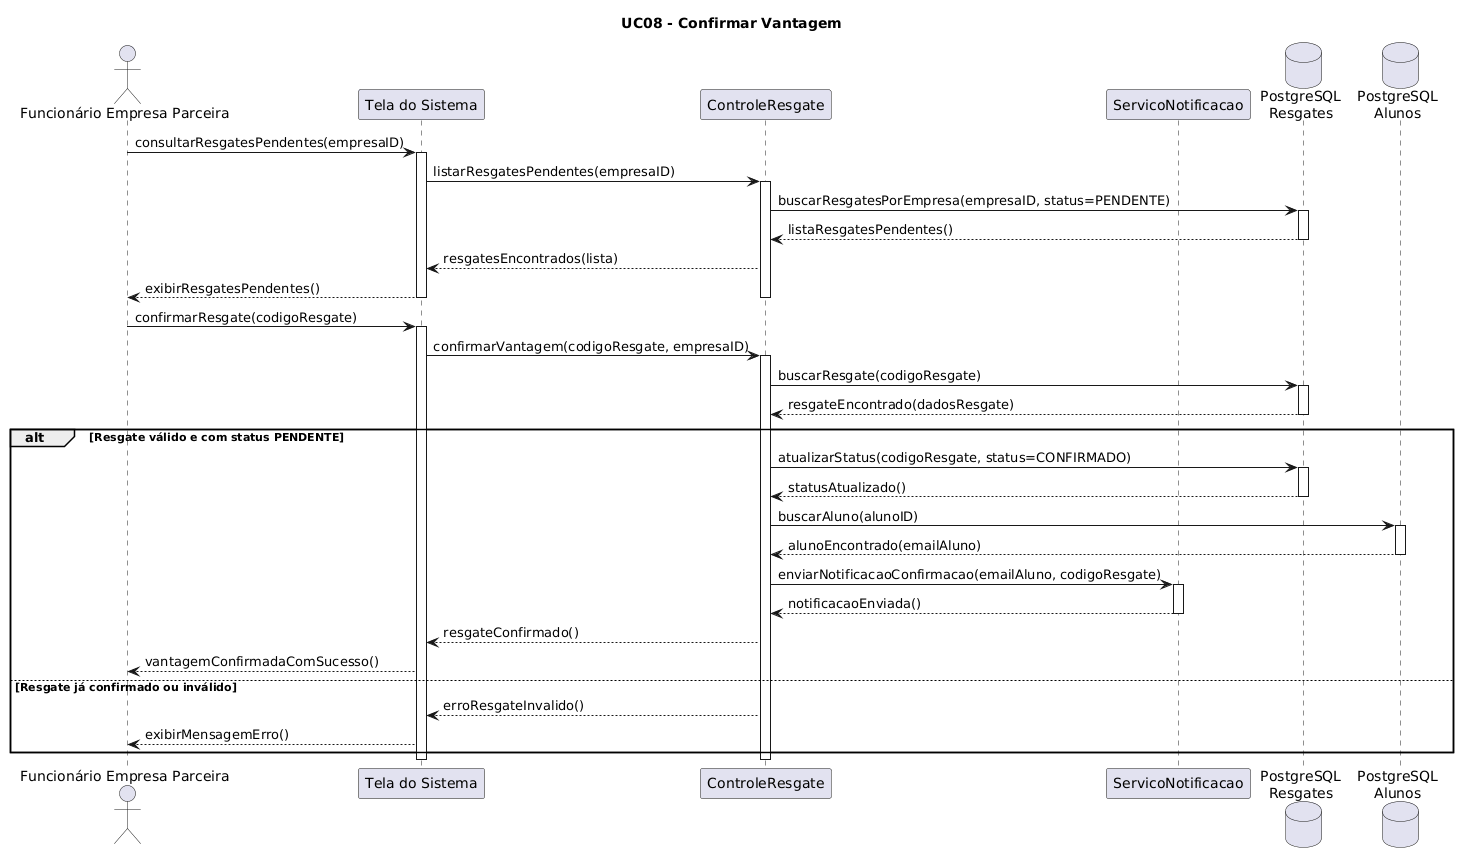

The diagram above was rendered by PlantUML. Its source (embedded in the PNG):
@startuml
title UC08 - Confirmar Vantagem

actor "Funcionário Empresa Parceira" as FEP
participant "Tela do Sistema" as Tela
participant "ControleResgate" as CR
participant "ServicoNotificacao" as SN
database "PostgreSQL\nResgates" as DBResgate
database "PostgreSQL\nAlunos" as DBAluno

FEP -> Tela : consultarResgatesPendentes(empresaID)
activate Tela

Tela -> CR : listarResgatesPendentes(empresaID)
activate CR

CR -> DBResgate : buscarResgatesPorEmpresa(empresaID, status=PENDENTE)
activate DBResgate
DBResgate --> CR : listaResgatesPendentes()
deactivate DBResgate

CR --> Tela : resgatesEncontrados(lista)
Tela --> FEP : exibirResgatesPendentes()

deactivate CR
deactivate Tela

FEP -> Tela : confirmarResgate(codigoResgate)
activate Tela

Tela -> CR : confirmarVantagem(codigoResgate, empresaID)
activate CR

CR -> DBResgate : buscarResgate(codigoResgate)
activate DBResgate
DBResgate --> CR : resgateEncontrado(dadosResgate)
deactivate DBResgate

alt Resgate válido e com status PENDENTE
    CR -> DBResgate : atualizarStatus(codigoResgate, status=CONFIRMADO)
    activate DBResgate
    DBResgate --> CR : statusAtualizado()
    deactivate DBResgate

    CR -> DBAluno : buscarAluno(alunoID)
    activate DBAluno
    DBAluno --> CR : alunoEncontrado(emailAluno)
    deactivate DBAluno

    CR -> SN : enviarNotificacaoConfirmacao(emailAluno, codigoResgate)
    activate SN
    SN --> CR : notificacaoEnviada()
    deactivate SN

    CR --> Tela : resgateConfirmado()
    Tela --> FEP : vantagemConfirmadaComSucesso()

else Resgate já confirmado ou inválido
    CR --> Tela : erroResgateInvalido()
    Tela --> FEP : exibirMensagemErro()
end

deactivate CR
deactivate Tela
@enduml